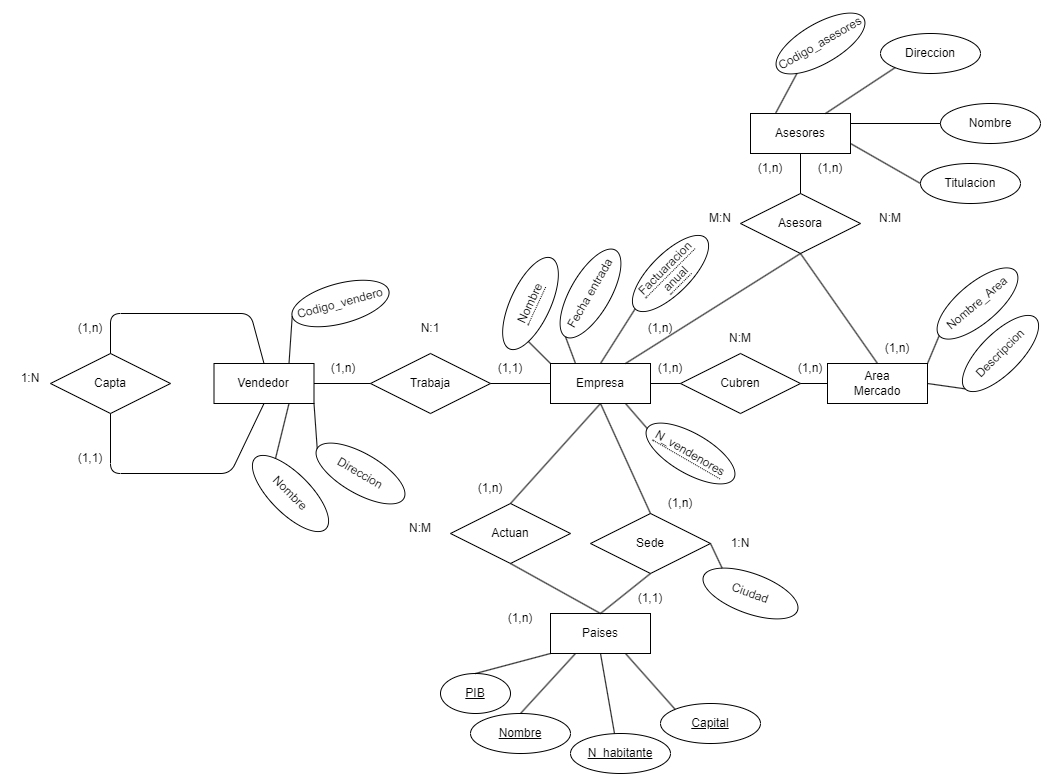

The diagram above was exported from draw.io. Its source (the exported page's mxGraphModel, read from the mxfile embedded in the PNG):
<mxGraphModel dx="512" dy="1725" grid="1" gridSize="10" guides="1" tooltips="1" connect="1" arrows="1" fold="1" page="1" pageScale="1" pageWidth="827" pageHeight="1169" math="0" shadow="0">
  <root>
    <mxCell id="0" />
    <mxCell id="1" parent="0" />
    <mxCell id="2" value="Vendedor" style="whiteSpace=wrap;html=1;align=center;" vertex="1" parent="1">
      <mxGeometry x="213.5" y="170" width="100" height="40" as="geometry" />
    </mxCell>
    <mxCell id="3" value="Capta" style="shape=rhombus;perimeter=rhombusPerimeter;whiteSpace=wrap;html=1;align=center;" vertex="1" parent="1">
      <mxGeometry x="50" y="160" width="120" height="60" as="geometry" />
    </mxCell>
    <mxCell id="4" value="" style="endArrow=none;html=1;exitX=0.5;exitY=0;exitDx=0;exitDy=0;entryX=0.5;entryY=0;entryDx=0;entryDy=0;" edge="1" parent="1" source="3" target="2">
      <mxGeometry width="50" height="50" relative="1" as="geometry">
        <mxPoint x="230" y="220" as="sourcePoint" />
        <mxPoint x="280" y="170" as="targetPoint" />
        <Array as="points">
          <mxPoint x="110" y="120" />
          <mxPoint x="250" y="120" />
        </Array>
      </mxGeometry>
    </mxCell>
    <mxCell id="5" value="" style="endArrow=none;html=1;exitX=0.5;exitY=1;exitDx=0;exitDy=0;entryX=0.5;entryY=1;entryDx=0;entryDy=0;" edge="1" parent="1" source="3" target="2">
      <mxGeometry width="50" height="50" relative="1" as="geometry">
        <mxPoint x="80" y="190" as="sourcePoint" />
        <mxPoint x="230" y="200" as="targetPoint" />
        <Array as="points">
          <mxPoint x="110" y="280" />
          <mxPoint x="230" y="280" />
        </Array>
      </mxGeometry>
    </mxCell>
    <mxCell id="6" value="Direccion" style="ellipse;whiteSpace=wrap;html=1;align=center;rotation=30;" vertex="1" parent="1">
      <mxGeometry x="310" y="260" width="100" height="40" as="geometry" />
    </mxCell>
    <mxCell id="7" value="Nombre" style="ellipse;whiteSpace=wrap;html=1;align=center;rotation=45;" vertex="1" parent="1">
      <mxGeometry x="240" y="280" width="100" height="40" as="geometry" />
    </mxCell>
    <mxCell id="8" value="Codigo_vendero" style="ellipse;whiteSpace=wrap;html=1;align=center;rotation=-15;" vertex="1" parent="1">
      <mxGeometry x="290" y="90" width="100" height="40" as="geometry" />
    </mxCell>
    <mxCell id="9" value="" style="endArrow=none;html=1;entryX=0;entryY=0.5;entryDx=0;entryDy=0;exitX=1;exitY=1;exitDx=0;exitDy=0;" edge="1" parent="1" source="2" target="6">
      <mxGeometry width="50" height="50" relative="1" as="geometry">
        <mxPoint x="300" y="220" as="sourcePoint" />
        <mxPoint x="350" y="170" as="targetPoint" />
      </mxGeometry>
    </mxCell>
    <mxCell id="10" value="" style="endArrow=none;html=1;entryX=0;entryY=0.5;entryDx=0;entryDy=0;exitX=0.75;exitY=0;exitDx=0;exitDy=0;" edge="1" parent="1" source="2" target="8">
      <mxGeometry width="50" height="50" relative="1" as="geometry">
        <mxPoint x="300" y="220" as="sourcePoint" />
        <mxPoint x="350" y="170" as="targetPoint" />
      </mxGeometry>
    </mxCell>
    <mxCell id="11" value="" style="endArrow=none;html=1;entryX=0;entryY=0;entryDx=0;entryDy=0;exitX=0.75;exitY=1;exitDx=0;exitDy=0;" edge="1" parent="1" source="2" target="7">
      <mxGeometry width="50" height="50" relative="1" as="geometry">
        <mxPoint x="300" y="220" as="sourcePoint" />
        <mxPoint x="350" y="170" as="targetPoint" />
      </mxGeometry>
    </mxCell>
    <mxCell id="12" value="Empresa" style="whiteSpace=wrap;html=1;align=center;" vertex="1" parent="1">
      <mxGeometry x="550" y="170" width="100" height="40" as="geometry" />
    </mxCell>
    <mxCell id="14" value="Cubren" style="shape=rhombus;perimeter=rhombusPerimeter;whiteSpace=wrap;html=1;align=center;" vertex="1" parent="1">
      <mxGeometry x="680" y="160" width="120" height="60" as="geometry" />
    </mxCell>
    <mxCell id="15" value="Area&lt;br&gt;Mercado" style="whiteSpace=wrap;html=1;align=center;" vertex="1" parent="1">
      <mxGeometry x="827" y="170" width="100" height="40" as="geometry" />
    </mxCell>
    <mxCell id="17" value="" style="endArrow=none;html=1;rounded=0;entryX=0;entryY=0.5;entryDx=0;entryDy=0;exitX=1;exitY=0.5;exitDx=0;exitDy=0;" edge="1" parent="1" source="12" target="14">
      <mxGeometry relative="1" as="geometry">
        <mxPoint x="540" y="190" as="sourcePoint" />
        <mxPoint x="700" y="190" as="targetPoint" />
      </mxGeometry>
    </mxCell>
    <mxCell id="18" value="" style="endArrow=none;html=1;rounded=0;entryX=0;entryY=0.5;entryDx=0;entryDy=0;exitX=1;exitY=0.5;exitDx=0;exitDy=0;" edge="1" parent="1" source="14" target="15">
      <mxGeometry relative="1" as="geometry">
        <mxPoint x="540" y="190" as="sourcePoint" />
        <mxPoint x="700" y="190" as="targetPoint" />
      </mxGeometry>
    </mxCell>
    <mxCell id="19" value="Descripcion" style="ellipse;whiteSpace=wrap;html=1;align=center;rotation=-45;" vertex="1" parent="1">
      <mxGeometry x="950" y="140" width="100" height="40" as="geometry" />
    </mxCell>
    <mxCell id="20" value="Nombre_Area" style="ellipse;whiteSpace=wrap;html=1;align=center;rotation=-40;" vertex="1" parent="1">
      <mxGeometry x="927" y="90" width="100" height="40" as="geometry" />
    </mxCell>
    <mxCell id="22" value="Actuan" style="shape=rhombus;perimeter=rhombusPerimeter;whiteSpace=wrap;html=1;align=center;" vertex="1" parent="1">
      <mxGeometry x="450" y="310" width="120" height="60" as="geometry" />
    </mxCell>
    <mxCell id="23" value="Paises" style="whiteSpace=wrap;html=1;align=center;" vertex="1" parent="1">
      <mxGeometry x="550" y="420" width="100" height="40" as="geometry" />
    </mxCell>
    <mxCell id="24" value="" style="endArrow=none;html=1;rounded=0;entryX=0.5;entryY=0;entryDx=0;entryDy=0;exitX=0.5;exitY=1;exitDx=0;exitDy=0;" edge="1" parent="1" source="22" target="23">
      <mxGeometry relative="1" as="geometry">
        <mxPoint x="540" y="190" as="sourcePoint" />
        <mxPoint x="700" y="190" as="targetPoint" />
      </mxGeometry>
    </mxCell>
    <mxCell id="25" value="" style="endArrow=none;html=1;rounded=0;entryX=0.5;entryY=0;entryDx=0;entryDy=0;exitX=0.5;exitY=1;exitDx=0;exitDy=0;" edge="1" parent="1" source="12" target="22">
      <mxGeometry relative="1" as="geometry">
        <mxPoint x="540" y="190" as="sourcePoint" />
        <mxPoint x="700" y="190" as="targetPoint" />
      </mxGeometry>
    </mxCell>
    <mxCell id="27" value="" style="endArrow=none;html=1;rounded=0;entryX=0;entryY=0.5;entryDx=0;entryDy=0;exitX=1;exitY=0.5;exitDx=0;exitDy=0;" edge="1" parent="1" source="15" target="19">
      <mxGeometry relative="1" as="geometry">
        <mxPoint x="540" y="190" as="sourcePoint" />
        <mxPoint x="700" y="190" as="targetPoint" />
      </mxGeometry>
    </mxCell>
    <mxCell id="28" value="" style="endArrow=none;html=1;rounded=0;entryX=0;entryY=0.5;entryDx=0;entryDy=0;exitX=1;exitY=0;exitDx=0;exitDy=0;" edge="1" parent="1" source="15" target="20">
      <mxGeometry relative="1" as="geometry">
        <mxPoint x="540" y="190" as="sourcePoint" />
        <mxPoint x="700" y="190" as="targetPoint" />
      </mxGeometry>
    </mxCell>
    <mxCell id="29" value="Trabaja" style="shape=rhombus;perimeter=rhombusPerimeter;whiteSpace=wrap;html=1;align=center;" vertex="1" parent="1">
      <mxGeometry x="370" y="160" width="120" height="60" as="geometry" />
    </mxCell>
    <mxCell id="30" value="" style="endArrow=none;html=1;rounded=0;exitX=1;exitY=0.5;exitDx=0;exitDy=0;" edge="1" parent="1" source="2" target="29">
      <mxGeometry relative="1" as="geometry">
        <mxPoint x="310" y="190" as="sourcePoint" />
        <mxPoint x="480" y="190" as="targetPoint" />
      </mxGeometry>
    </mxCell>
    <mxCell id="31" value="" style="endArrow=none;html=1;rounded=0;entryX=0;entryY=0.5;entryDx=0;entryDy=0;exitX=1;exitY=0.5;exitDx=0;exitDy=0;" edge="1" parent="1" source="29" target="12">
      <mxGeometry relative="1" as="geometry">
        <mxPoint x="320" y="190" as="sourcePoint" />
        <mxPoint x="480" y="190" as="targetPoint" />
      </mxGeometry>
    </mxCell>
    <mxCell id="32" value="&lt;span style=&quot;border-bottom: 1px dotted&quot;&gt;Factuaracion anual&lt;/span&gt;" style="ellipse;whiteSpace=wrap;html=1;align=center;rotation=-45;" vertex="1" parent="1">
      <mxGeometry x="620" y="60" width="100" height="40" as="geometry" />
    </mxCell>
    <mxCell id="33" value="Fecha entrada" style="ellipse;whiteSpace=wrap;html=1;align=center;rotation=-60;" vertex="1" parent="1">
      <mxGeometry x="540" y="80" width="100" height="40" as="geometry" />
    </mxCell>
    <mxCell id="34" value="&lt;span style=&quot;border-bottom: 1px dotted&quot;&gt;Nombre&lt;/span&gt;" style="ellipse;whiteSpace=wrap;html=1;align=center;rotation=-65;" vertex="1" parent="1">
      <mxGeometry x="480" y="90" width="100" height="40" as="geometry" />
    </mxCell>
    <mxCell id="35" value="&lt;span style=&quot;border-bottom: 1px dotted&quot;&gt;N_vendenores&lt;/span&gt;" style="ellipse;whiteSpace=wrap;html=1;align=center;rotation=30;" vertex="1" parent="1">
      <mxGeometry x="640" y="240" width="100" height="40" as="geometry" />
    </mxCell>
    <mxCell id="36" value="" style="endArrow=none;html=1;rounded=0;entryX=0;entryY=0.5;entryDx=0;entryDy=0;exitX=0.5;exitY=0;exitDx=0;exitDy=0;" edge="1" parent="1" source="12" target="32">
      <mxGeometry relative="1" as="geometry">
        <mxPoint x="550" y="190" as="sourcePoint" />
        <mxPoint x="710" y="190" as="targetPoint" />
      </mxGeometry>
    </mxCell>
    <mxCell id="37" value="" style="endArrow=none;html=1;rounded=0;entryX=0;entryY=0.5;entryDx=0;entryDy=0;exitX=0.25;exitY=0;exitDx=0;exitDy=0;" edge="1" parent="1" source="12" target="33">
      <mxGeometry relative="1" as="geometry">
        <mxPoint x="550" y="190" as="sourcePoint" />
        <mxPoint x="710" y="190" as="targetPoint" />
      </mxGeometry>
    </mxCell>
    <mxCell id="38" value="" style="endArrow=none;html=1;rounded=0;exitX=0;exitY=1;exitDx=0;exitDy=0;entryX=0;entryY=0;entryDx=0;entryDy=0;" edge="1" parent="1" source="34" target="12">
      <mxGeometry relative="1" as="geometry">
        <mxPoint x="550" y="190" as="sourcePoint" />
        <mxPoint x="710" y="190" as="targetPoint" />
      </mxGeometry>
    </mxCell>
    <mxCell id="39" value="" style="endArrow=none;html=1;rounded=0;entryX=0;entryY=0.5;entryDx=0;entryDy=0;exitX=0.75;exitY=1;exitDx=0;exitDy=0;" edge="1" parent="1" source="12" target="35">
      <mxGeometry relative="1" as="geometry">
        <mxPoint x="550" y="190" as="sourcePoint" />
        <mxPoint x="710" y="190" as="targetPoint" />
      </mxGeometry>
    </mxCell>
    <mxCell id="40" value="N_habitante" style="ellipse;whiteSpace=wrap;html=1;align=center;fontStyle=4;" vertex="1" parent="1">
      <mxGeometry x="570" y="540" width="100" height="40" as="geometry" />
    </mxCell>
    <mxCell id="41" value="Capital" style="ellipse;whiteSpace=wrap;html=1;align=center;fontStyle=4;" vertex="1" parent="1">
      <mxGeometry x="660" y="510" width="100" height="40" as="geometry" />
    </mxCell>
    <mxCell id="42" value="PIB" style="ellipse;whiteSpace=wrap;html=1;align=center;fontStyle=4;" vertex="1" parent="1">
      <mxGeometry x="440" y="480" width="70" height="40" as="geometry" />
    </mxCell>
    <mxCell id="43" value="Nombre" style="ellipse;whiteSpace=wrap;html=1;align=center;fontStyle=4;" vertex="1" parent="1">
      <mxGeometry x="470" y="520" width="100" height="40" as="geometry" />
    </mxCell>
    <mxCell id="44" value="" style="endArrow=none;html=1;rounded=0;exitX=0;exitY=0;exitDx=0;exitDy=0;entryX=0.75;entryY=1;entryDx=0;entryDy=0;" edge="1" parent="1" source="41" target="23">
      <mxGeometry relative="1" as="geometry">
        <mxPoint x="560" y="390" as="sourcePoint" />
        <mxPoint x="720" y="390" as="targetPoint" />
      </mxGeometry>
    </mxCell>
    <mxCell id="45" value="" style="endArrow=none;html=1;rounded=0;exitX=0.44;exitY=0;exitDx=0;exitDy=0;exitPerimeter=0;entryX=0.5;entryY=1;entryDx=0;entryDy=0;" edge="1" parent="1" source="40" target="23">
      <mxGeometry relative="1" as="geometry">
        <mxPoint x="560" y="390" as="sourcePoint" />
        <mxPoint x="720" y="390" as="targetPoint" />
      </mxGeometry>
    </mxCell>
    <mxCell id="46" value="" style="endArrow=none;html=1;rounded=0;exitX=0.5;exitY=0;exitDx=0;exitDy=0;entryX=0.25;entryY=1;entryDx=0;entryDy=0;" edge="1" parent="1" source="43" target="23">
      <mxGeometry relative="1" as="geometry">
        <mxPoint x="560" y="390" as="sourcePoint" />
        <mxPoint x="720" y="390" as="targetPoint" />
      </mxGeometry>
    </mxCell>
    <mxCell id="47" value="" style="endArrow=none;html=1;rounded=0;exitX=0.5;exitY=0;exitDx=0;exitDy=0;entryX=0;entryY=1;entryDx=0;entryDy=0;" edge="1" parent="1" source="42" target="23">
      <mxGeometry relative="1" as="geometry">
        <mxPoint x="560" y="390" as="sourcePoint" />
        <mxPoint x="720" y="390" as="targetPoint" />
      </mxGeometry>
    </mxCell>
    <mxCell id="48" value="Asesores" style="whiteSpace=wrap;html=1;align=center;" vertex="1" parent="1">
      <mxGeometry x="750" y="-80" width="100" height="40" as="geometry" />
    </mxCell>
    <mxCell id="51" value="Asesora" style="shape=rhombus;perimeter=rhombusPerimeter;whiteSpace=wrap;html=1;align=center;" vertex="1" parent="1">
      <mxGeometry x="740" width="120" height="60" as="geometry" />
    </mxCell>
    <mxCell id="53" value="Sede" style="shape=rhombus;perimeter=rhombusPerimeter;whiteSpace=wrap;html=1;align=center;" vertex="1" parent="1">
      <mxGeometry x="590" y="320" width="120" height="60" as="geometry" />
    </mxCell>
    <mxCell id="54" value="" style="endArrow=none;html=1;rounded=0;entryX=0.5;entryY=0;entryDx=0;entryDy=0;exitX=0.5;exitY=1;exitDx=0;exitDy=0;" edge="1" parent="1" source="53" target="23">
      <mxGeometry relative="1" as="geometry">
        <mxPoint x="680" y="200" as="sourcePoint" />
        <mxPoint x="740" y="430" as="targetPoint" />
      </mxGeometry>
    </mxCell>
    <mxCell id="55" value="" style="endArrow=none;html=1;rounded=0;entryX=0.5;entryY=0;entryDx=0;entryDy=0;exitX=0.5;exitY=1;exitDx=0;exitDy=0;" edge="1" parent="1" target="53" source="12">
      <mxGeometry relative="1" as="geometry">
        <mxPoint x="740" y="220" as="sourcePoint" />
        <mxPoint x="840" y="200" as="targetPoint" />
      </mxGeometry>
    </mxCell>
    <mxCell id="56" value="Ciudad" style="ellipse;whiteSpace=wrap;html=1;align=center;rotation=20;" vertex="1" parent="1">
      <mxGeometry x="700" y="380" width="100" height="40" as="geometry" />
    </mxCell>
    <mxCell id="58" value="" style="endArrow=none;html=1;rounded=0;entryX=0;entryY=0;entryDx=0;entryDy=0;exitX=1;exitY=0.5;exitDx=0;exitDy=0;" edge="1" parent="1" source="53" target="56">
      <mxGeometry relative="1" as="geometry">
        <mxPoint x="440" y="290" as="sourcePoint" />
        <mxPoint x="600" y="290" as="targetPoint" />
      </mxGeometry>
    </mxCell>
    <mxCell id="59" value="" style="endArrow=none;html=1;rounded=0;exitX=0.75;exitY=0;exitDx=0;exitDy=0;entryX=0.5;entryY=1;entryDx=0;entryDy=0;" edge="1" parent="1" source="12" target="51">
      <mxGeometry relative="1" as="geometry">
        <mxPoint x="660" y="-10" as="sourcePoint" />
        <mxPoint x="810" y="60" as="targetPoint" />
      </mxGeometry>
    </mxCell>
    <mxCell id="60" value="" style="endArrow=none;html=1;rounded=0;entryX=0.5;entryY=1;entryDx=0;entryDy=0;exitX=0.5;exitY=0;exitDx=0;exitDy=0;" edge="1" parent="1" source="51" target="48">
      <mxGeometry relative="1" as="geometry">
        <mxPoint x="660" y="-10" as="sourcePoint" />
        <mxPoint x="820" y="-10" as="targetPoint" />
      </mxGeometry>
    </mxCell>
    <mxCell id="61" value="" style="endArrow=none;html=1;rounded=0;entryX=0.5;entryY=0;entryDx=0;entryDy=0;exitX=0.5;exitY=1;exitDx=0;exitDy=0;" edge="1" parent="1" source="51" target="15">
      <mxGeometry relative="1" as="geometry">
        <mxPoint x="660" y="-10" as="sourcePoint" />
        <mxPoint x="820" y="-10" as="targetPoint" />
      </mxGeometry>
    </mxCell>
    <mxCell id="64" value="Codigo_asesores" style="ellipse;whiteSpace=wrap;html=1;align=center;rotation=-30;" vertex="1" parent="1">
      <mxGeometry x="770" y="-170" width="100" height="40" as="geometry" />
    </mxCell>
    <mxCell id="65" value="Direccion" style="ellipse;whiteSpace=wrap;html=1;align=center;" vertex="1" parent="1">
      <mxGeometry x="880" y="-160" width="100" height="40" as="geometry" />
    </mxCell>
    <mxCell id="66" value="Nombre" style="ellipse;whiteSpace=wrap;html=1;align=center;" vertex="1" parent="1">
      <mxGeometry x="940" y="-90" width="100" height="40" as="geometry" />
    </mxCell>
    <mxCell id="67" value="Titulacion" style="ellipse;whiteSpace=wrap;html=1;align=center;" vertex="1" parent="1">
      <mxGeometry x="920" y="-30" width="100" height="40" as="geometry" />
    </mxCell>
    <mxCell id="68" value="" style="endArrow=none;html=1;rounded=0;entryX=0;entryY=1;entryDx=0;entryDy=0;exitX=0.25;exitY=0;exitDx=0;exitDy=0;" edge="1" parent="1" source="48" target="64">
      <mxGeometry relative="1" as="geometry">
        <mxPoint x="670" y="110" as="sourcePoint" />
        <mxPoint x="830" y="110" as="targetPoint" />
      </mxGeometry>
    </mxCell>
    <mxCell id="69" value="" style="endArrow=none;html=1;rounded=0;entryX=0;entryY=1;entryDx=0;entryDy=0;exitX=0.75;exitY=0;exitDx=0;exitDy=0;" edge="1" parent="1" source="48" target="65">
      <mxGeometry relative="1" as="geometry">
        <mxPoint x="670" y="110" as="sourcePoint" />
        <mxPoint x="830" y="110" as="targetPoint" />
      </mxGeometry>
    </mxCell>
    <mxCell id="70" value="" style="endArrow=none;html=1;rounded=0;entryX=0;entryY=0.5;entryDx=0;entryDy=0;exitX=1;exitY=0.25;exitDx=0;exitDy=0;" edge="1" parent="1" source="48" target="66">
      <mxGeometry relative="1" as="geometry">
        <mxPoint x="670" y="110" as="sourcePoint" />
        <mxPoint x="830" y="110" as="targetPoint" />
      </mxGeometry>
    </mxCell>
    <mxCell id="71" value="" style="endArrow=none;html=1;rounded=0;entryX=0;entryY=0.5;entryDx=0;entryDy=0;exitX=1;exitY=0.75;exitDx=0;exitDy=0;" edge="1" parent="1" source="48" target="67">
      <mxGeometry relative="1" as="geometry">
        <mxPoint x="670" y="110" as="sourcePoint" />
        <mxPoint x="830" y="110" as="targetPoint" />
      </mxGeometry>
    </mxCell>
    <mxCell id="73" value="(1,n)" style="text;html=1;strokeColor=none;fillColor=none;align=center;verticalAlign=middle;whiteSpace=wrap;rounded=0;" vertex="1" parent="1">
      <mxGeometry x="650" y="295" width="60" height="30" as="geometry" />
    </mxCell>
    <mxCell id="74" value="(1,n)" style="text;html=1;strokeColor=none;fillColor=none;align=center;verticalAlign=middle;whiteSpace=wrap;rounded=0;" vertex="1" parent="1">
      <mxGeometry x="460" y="280" width="60" height="30" as="geometry" />
    </mxCell>
    <mxCell id="75" value="(1,1)" style="text;html=1;strokeColor=none;fillColor=none;align=center;verticalAlign=middle;whiteSpace=wrap;rounded=0;" vertex="1" parent="1">
      <mxGeometry x="620" y="390" width="60" height="30" as="geometry" />
    </mxCell>
    <mxCell id="77" value="(1,1)" style="text;html=1;strokeColor=none;fillColor=none;align=center;verticalAlign=middle;whiteSpace=wrap;rounded=0;" vertex="1" parent="1">
      <mxGeometry x="480" y="160" width="60" height="30" as="geometry" />
    </mxCell>
    <mxCell id="78" value="N:1" style="text;html=1;strokeColor=none;fillColor=none;align=center;verticalAlign=middle;whiteSpace=wrap;rounded=0;" vertex="1" parent="1">
      <mxGeometry x="400" y="120" width="60" height="30" as="geometry" />
    </mxCell>
    <mxCell id="79" value="(1,n)" style="text;html=1;strokeColor=none;fillColor=none;align=center;verticalAlign=middle;whiteSpace=wrap;rounded=0;" vertex="1" parent="1">
      <mxGeometry x="313.5" y="160" width="60" height="30" as="geometry" />
    </mxCell>
    <mxCell id="80" value="(1,n)" style="text;html=1;strokeColor=none;fillColor=none;align=center;verticalAlign=middle;whiteSpace=wrap;rounded=0;" vertex="1" parent="1">
      <mxGeometry x="60" y="120" width="60" height="30" as="geometry" />
    </mxCell>
    <mxCell id="81" value="(1,1)" style="text;html=1;strokeColor=none;fillColor=none;align=center;verticalAlign=middle;whiteSpace=wrap;rounded=0;" vertex="1" parent="1">
      <mxGeometry x="60" y="250" width="60" height="30" as="geometry" />
    </mxCell>
    <mxCell id="82" value="1:N" style="text;html=1;strokeColor=none;fillColor=none;align=center;verticalAlign=middle;whiteSpace=wrap;rounded=0;" vertex="1" parent="1">
      <mxGeometry y="170" width="60" height="30" as="geometry" />
    </mxCell>
    <mxCell id="84" value="1:N" style="text;html=1;strokeColor=none;fillColor=none;align=center;verticalAlign=middle;whiteSpace=wrap;rounded=0;" vertex="1" parent="1">
      <mxGeometry x="710" y="335" width="60" height="30" as="geometry" />
    </mxCell>
    <mxCell id="93" value="(1,n)" style="text;html=1;strokeColor=none;fillColor=none;align=center;verticalAlign=middle;whiteSpace=wrap;rounded=0;" vertex="1" parent="1">
      <mxGeometry x="490" y="410" width="60" height="30" as="geometry" />
    </mxCell>
    <mxCell id="94" value="N:M" style="text;html=1;strokeColor=none;fillColor=none;align=center;verticalAlign=middle;whiteSpace=wrap;rounded=0;" vertex="1" parent="1">
      <mxGeometry x="390" y="320" width="60" height="30" as="geometry" />
    </mxCell>
    <mxCell id="95" value="(1,n)" style="text;html=1;strokeColor=none;fillColor=none;align=center;verticalAlign=middle;whiteSpace=wrap;rounded=0;" vertex="1" parent="1">
      <mxGeometry x="780" y="160" width="60" height="30" as="geometry" />
    </mxCell>
    <mxCell id="96" value="(1,n)" style="text;html=1;strokeColor=none;fillColor=none;align=center;verticalAlign=middle;whiteSpace=wrap;rounded=0;" vertex="1" parent="1">
      <mxGeometry x="640" y="160" width="60" height="30" as="geometry" />
    </mxCell>
    <mxCell id="97" value="N:M" style="text;html=1;strokeColor=none;fillColor=none;align=center;verticalAlign=middle;whiteSpace=wrap;rounded=0;" vertex="1" parent="1">
      <mxGeometry x="710" y="130" width="60" height="30" as="geometry" />
    </mxCell>
    <mxCell id="98" value="(1,n)" style="text;html=1;strokeColor=none;fillColor=none;align=center;verticalAlign=middle;whiteSpace=wrap;rounded=0;" vertex="1" parent="1">
      <mxGeometry x="740" y="-40" width="60" height="30" as="geometry" />
    </mxCell>
    <mxCell id="99" value="(1,n)" style="text;html=1;strokeColor=none;fillColor=none;align=center;verticalAlign=middle;whiteSpace=wrap;rounded=0;" vertex="1" parent="1">
      <mxGeometry x="630" y="120" width="60" height="30" as="geometry" />
    </mxCell>
    <mxCell id="100" value="M:N" style="text;html=1;strokeColor=none;fillColor=none;align=center;verticalAlign=middle;whiteSpace=wrap;rounded=0;" vertex="1" parent="1">
      <mxGeometry x="690" y="10" width="60" height="30" as="geometry" />
    </mxCell>
    <mxCell id="101" value="(1,n)" style="text;html=1;strokeColor=none;fillColor=none;align=center;verticalAlign=middle;whiteSpace=wrap;rounded=0;" vertex="1" parent="1">
      <mxGeometry x="867" y="140" width="60" height="30" as="geometry" />
    </mxCell>
    <mxCell id="102" value="(1,n)" style="text;html=1;strokeColor=none;fillColor=none;align=center;verticalAlign=middle;whiteSpace=wrap;rounded=0;" vertex="1" parent="1">
      <mxGeometry x="800" y="-40" width="60" height="30" as="geometry" />
    </mxCell>
    <mxCell id="103" value="N:M" style="text;html=1;strokeColor=none;fillColor=none;align=center;verticalAlign=middle;whiteSpace=wrap;rounded=0;" vertex="1" parent="1">
      <mxGeometry x="860" y="10" width="60" height="30" as="geometry" />
    </mxCell>
  </root>
</mxGraphModel>